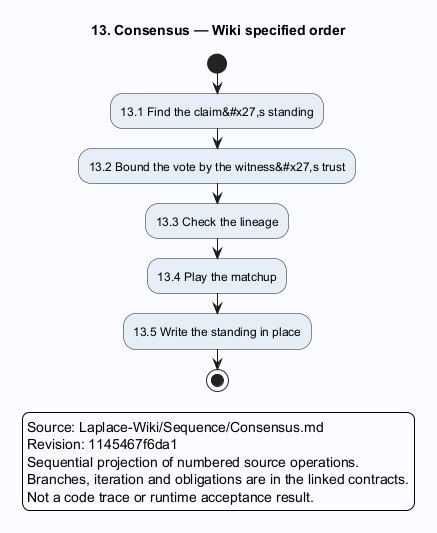

The diagram above was rendered by PlantUML. Its source (embedded in the PNG):
@startuml
skinparam backgroundColor #FAFCFF
skinparam shadowing false
skinparam defaultFontName SansSerif
skinparam activityBackgroundColor #E6EFF7
title 13. Consensus — Wiki specified order
start
:13.1 Find the claim&#x27,s standing;
:13.2 Bound the vote by the witness&#x27,s trust;
:13.3 Check the lineage;
:13.4 Play the matchup;
:13.5 Write the standing in place;
stop
legend
Source: Laplace-Wiki/Sequence/Consensus.md
Revision: 1145467f6da1
Sequential projection of numbered source operations.
Branches, iteration and obligations are in the linked contracts.
Not a code trace or runtime acceptance result.
endlegend
@enduml